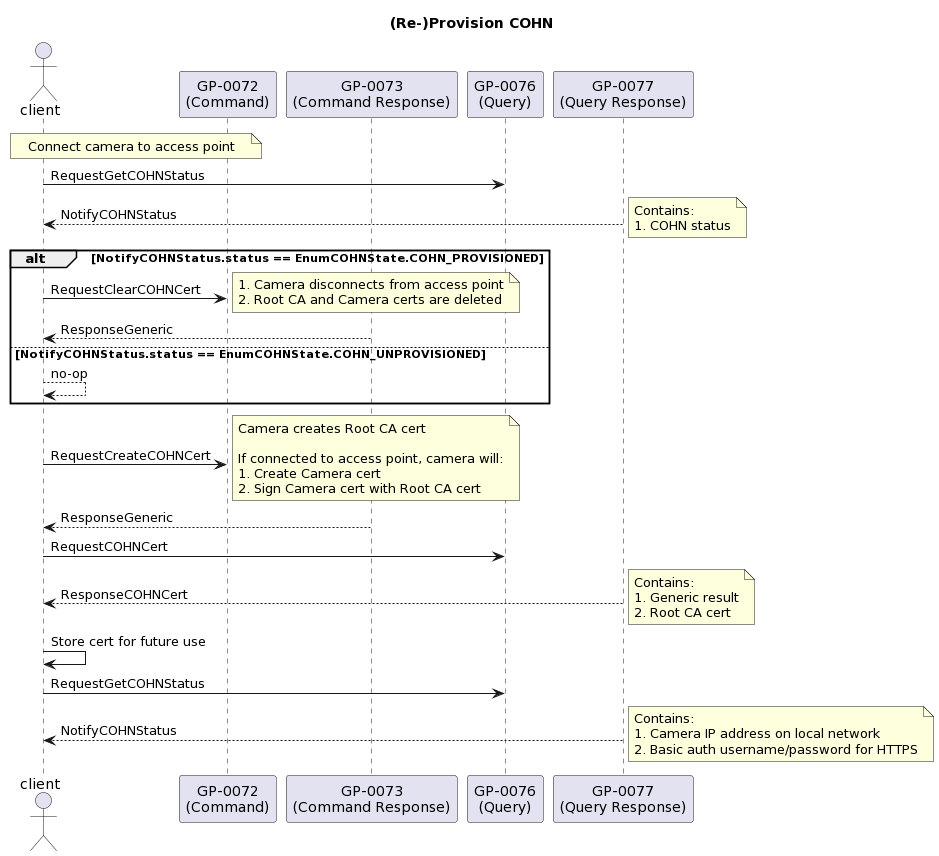

The diagram above was rendered by PlantUML. Its source (embedded in the PNG):
@startuml
title (Re-)Provision COHN

actor client
participant "GP-0072\n(Command)" as command
participant "GP-0073\n(Command Response)" as command_response
participant "GP-0076\n(Query)" as query
participant "GP-0077\n(Query Response)" as query_response

note over client, command
Connect camera to access point
end note

'  Get COHN status to check for provision state
client  -> query          : RequestGetCOHNStatus
client <-- query_response : NotifyCOHNStatus
note right
Contains:
1. COHN status
end note

' if (already provisioned) -> clear existing certs
' else -> pass
alt NotifyCOHNStatus.status == EnumCOHNState.COHN_PROVISIONED
    client -> command           : RequestClearCOHNCert
    note right
    1. Camera disconnects from access point
    2. Root CA and Camera certs are deleted
    end note
    client <-- command_response : ResponseGeneric
else NotifyCOHNStatus.status == EnumCOHNState.COHN_UNPROVISIONED
    client --> client : no-op
end

' Create COHN Cert
client -> command : RequestCreateCOHNCert
note right
Camera creates Root CA cert

If connected to access point, camera will:
1. Create Camera cert
2. Sign Camera cert with Root CA cert
end note
client <-- command_response : ResponseGeneric

' Get COHN Cert
client  -> query          : RequestCOHNCert
client <-- query_response : ResponseCOHNCert
note right
Contains:
1. Generic result
2. Root CA cert
end note
client  -> client : Store cert for future use

' Get COHN status for Basic auth username/password
client  -> query          : RequestGetCOHNStatus
client <-- query_response : NotifyCOHNStatus
note right
Contains:
1. Camera IP address on local network
2. Basic auth username/password for HTTPS
end note
@enduml